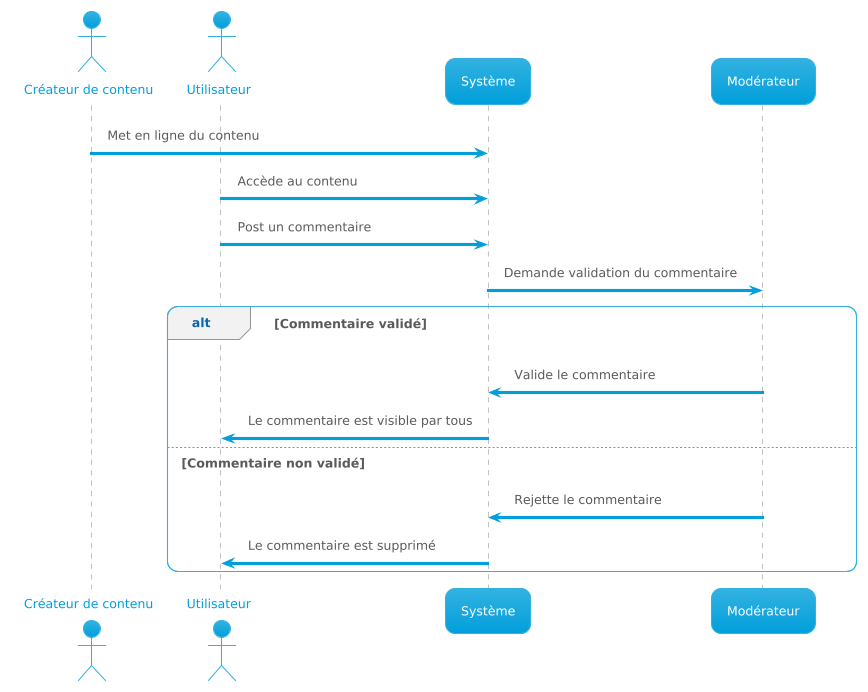

The diagram above was rendered by PlantUML. Its source (embedded in the PNG):
@startuml
!theme bluegray
actor "Créateur de contenu" as Createur
actor "Utilisateur" as Utilisateur
participant "Système" as Systeme
participant "Modérateur" as Moderateur

Createur -> Systeme: Met en ligne du contenu
Utilisateur -> Systeme: Accède au contenu
Utilisateur -> Systeme: Post un commentaire
Systeme -> Moderateur: Demande validation du commentaire

alt Commentaire validé
    Moderateur -> Systeme: Valide le commentaire
    Systeme -> Utilisateur: Le commentaire est visible par tous
else Commentaire non validé
    Moderateur -> Systeme: Rejette le commentaire
    Systeme -> Utilisateur: Le commentaire est supprimé
end
@enduml